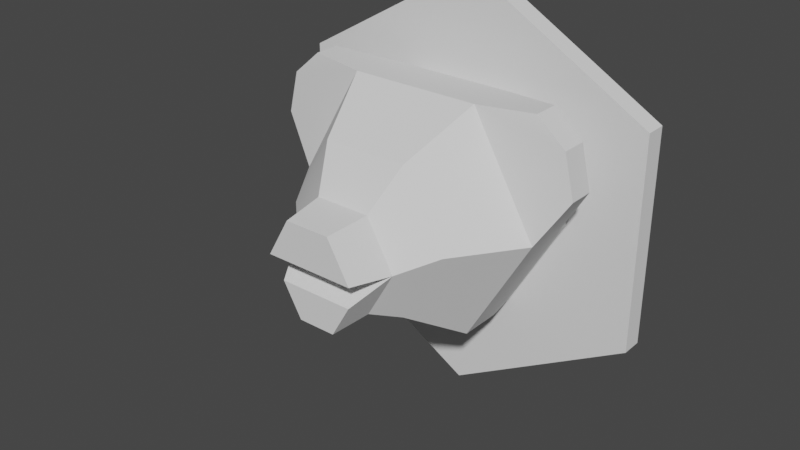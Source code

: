 # Source: bear.blend  (saved by Blender 2.91.10; exported with 4.5.12 LTS)
import bpy
from mathutils import Matrix  # noqa: F401  (used for matrix-valued properties, if any)

bpy.ops.wm.read_factory_settings(use_empty=True)
scene = bpy.context.scene
scene.name = 'Scene'

# ---- world
world_world = bpy.data.worlds.new('World'); scene.world = world_world
world_world.use_nodes = True; world_world.node_tree.nodes.clear()
_N = world_world.node_tree.nodes; _L = world_world.node_tree.links
n0 = _N.new('ShaderNodeOutputWorld'); n0.name = 'World Output'; n0.location = (300, 300)
n1 = _N.new('ShaderNodeBackground'); n1.name = 'Background'; n1.location = (10, 300)
n1.inputs[0].default_value = (0.05088, 0.05088, 0.05088, 1.0)
_L.new(n1.outputs[0], n0.inputs[0])
n0.is_active_output = True
world_world.color = (0.05088, 0.05088, 0.05088)
world_world.use_sun_shadow = False
world_world.sun_shadow_jitter_overblur = 0.0

# ---- meshes
me_bear = bpy.data.meshes.new('bear')
me_bear.from_pydata([(-0.08707, -0.1364, 0.1702), (0.08707, -0.1364, 0.1702), (-0.0566, -0.223, 0.1174), (0.0566, -0.223, 0.1174), (-0.07358, -0.2616, 0.0001484), (-0.1132, -0.223, 0.01941), (-0.03679, -0.2616, 0.06387), (-0.0849, -0.223, 0.06843), (-0.0566, -0.223, -0.07862), (-0.03679, -0.2616, -0.06357), (0.0566, -0.223, -0.07862), (0.03679, -0.2616, -0.06357), (-0.07358, -0.2616, 0.0001484), (-0.06033, -0.3194, 0.005883), (0.07358, -0.2616, 0.0001484), (0.06033, -0.3194, 0.005883), (0.02503, -0.3097, -0.07265), (0.05006, -0.3097, -0.0293), (0.03679, -0.2616, -0.06357), (0.07358, -0.2616, 0.0001484), (-0.08707, -0.07856, -0.1314), (0.08707, -0.07856, -0.1314), (-0.07706, -0.0304, -0.1333), (0.07706, -0.0304, -0.1333), (-0.08707, -0.07856, 0.1702), (0.08707, -0.07856, 0.1702), (-0.08707, -0.1364, 0.1702), (0.08707, -0.1364, 0.1702), (-0.08707, -0.07856, -0.1314), (-0.08707, -0.1364, -0.1314), (0.08707, -0.07856, -0.1314), (0.08707, -0.1364, -0.1314), (0.07706, -0.0304, -0.1333), (-0.07706, -0.0304, -0.1333), (0.1541, -0.0304, 0.0001484), (-0.1541, -0.0304, 0.0001484), (0.07706, -0.0304, 0.1336), (-0.07706, -0.0304, 0.1336), (0.06033, -0.3194, 0.005883), (-0.06033, -0.3194, 0.005883), (0.03017, -0.3194, 0.05813), (-0.03017, -0.3194, 0.05813), (0.02503, -0.3097, -0.07265), (-0.02503, -0.3097, -0.07265), (0.05006, -0.3097, -0.0293), (-0.05006, -0.3097, -0.0293), (0.0566, -0.223, 0.1174), (0.08707, -0.1364, 0.1702), (0.0849, -0.223, 0.06843), (0.1132, -0.223, 0.01941), (0.1741, -0.1364, 0.01941), (-0.07358, -0.2616, 0.0001484), (0.07358, -0.2616, 0.0001484), (-0.05006, -0.3097, -0.0293), (0.05006, -0.3097, -0.0293), (-0.1741, -0.1364, 0.01941), (-0.08707, -0.1364, -0.1314), (-0.1741, -0.07856, 0.01941), (-0.08707, -0.07856, -0.1314), (-0.07358, -0.2616, 0.0001484), (-0.03679, -0.2616, -0.06357), (-0.1132, -0.223, 0.01941), (-0.0566, -0.223, -0.07862), (-0.1132, -0.223, 0.01941), (-0.1741, -0.1364, 0.01941), (-0.0849, -0.223, 0.06843), (-0.0566, -0.223, 0.1174), (-0.08707, -0.1364, 0.1702), (0.03679, -0.2616, -0.06357), (0.07358, -0.2616, 0.0001484), (0.0566, -0.223, -0.07862), (0.1132, -0.223, 0.01941), (0.08707, -0.1364, -0.1314), (-0.08707, -0.1364, -0.1314), (0.1741, -0.1364, 0.01941), (-0.1741, -0.1364, 0.01941), (0.08707, -0.1364, 0.1702), (-0.08707, -0.1364, 0.1702), (0.08707, -0.07856, 0.1702), (0.07706, -0.0304, 0.1336), (0.1741, -0.07856, 0.01941), (0.1541, -0.0304, 0.0001484), (-0.06033, -0.3194, 0.005883), (-0.07358, -0.2616, 0.0001484), (-0.03017, -0.3194, 0.05813), (-0.03679, -0.2616, 0.06387), (0.03679, -0.2616, 0.06387), (-0.03679, -0.2616, 0.06387), (0.0566, -0.223, 0.1174), (-0.0566, -0.223, 0.1174), (-0.03679, -0.2616, 0.06387), (0.03679, -0.2616, 0.06387), (-0.03017, -0.3194, 0.05813), (0.03017, -0.3194, 0.05813), (-0.03679, -0.2616, -0.06357), (-0.02503, -0.3097, -0.07265), (0.03679, -0.2616, -0.06357), (0.02503, -0.3097, -0.07265), (-0.05006, -0.3097, -0.0293), (-0.02503, -0.3097, -0.07265), (-0.07358, -0.2616, 0.0001484), (-0.03679, -0.2616, -0.06357), (-0.1741, -0.07856, 0.01941), (-0.1541, -0.0304, 0.0001484), (-0.08707, -0.07856, 0.1702), (-0.07706, -0.0304, 0.1336), (-0.1132, -0.223, 0.01941), (-0.0566, -0.223, -0.07862), (-0.1741, -0.1364, 0.01941), (-0.08707, -0.1364, -0.1314), (-0.08707, -0.1364, -0.1314), (-0.0566, -0.223, -0.07862), (0.08707, -0.1364, -0.1314), (0.0566, -0.223, -0.07862), (-0.08707, -0.07856, 0.1702), (-0.07706, -0.0304, 0.1336), (0.08707, -0.07856, 0.1702), (0.07706, -0.0304, 0.1336), (-0.1741, -0.07856, 0.01941), (-0.08707, -0.07856, -0.1314), (-0.1541, -0.0304, 0.0001484), (-0.07706, -0.0304, -0.1333), (0.08707, -0.1364, -0.1314), (0.1741, -0.1364, 0.01941), (0.08707, -0.07856, -0.1314), (0.1741, -0.07856, 0.01941), (0.0566, -0.223, -0.07862), (0.1132, -0.223, 0.01941), (0.08707, -0.1364, -0.1314), (0.1741, -0.1364, 0.01941), (0.03017, -0.3194, 0.05813), (0.03679, -0.2616, 0.06387), (0.06033, -0.3194, 0.005883), (0.07358, -0.2616, 0.0001484), (0.2502, -0.0304, -0.1443), (0.2502, -0.0304, 0.1446), (0.2502, -0.001503, -0.1443), (0.2502, -0.001503, 0.1446), (0.08707, -0.07856, -0.1314), (0.1741, -0.07856, 0.01941), (0.07706, -0.0304, -0.1333), (0.1541, -0.0304, 0.0001484), (-0.2151, -0.1248, 0.08329), (-0.2014, -0.1248, 0.1404), (-0.08707, -0.1364, 0.1702), (-0.08707, -0.1364, 0.1702), (-0.2014, -0.1248, 0.1404), (-0.1629, -0.1248, 0.1738), (0.1741, -0.1364, 0.01941), (0.2151, -0.1248, 0.08329), (0.1741, -0.07856, 0.01941), (0.2151, -0.09012, 0.08329), (0.2014, -0.1248, 0.1404), (0.2151, -0.1248, 0.08329), (0.08707, -0.1364, 0.1702), (0.2014, -0.1248, 0.1404), (0.08707, -0.1364, 0.1702), (0.1629, -0.1248, 0.1738), (0.1741, -0.07856, 0.01941), (0.2151, -0.09012, 0.08329), (0.08707, -0.07856, 0.1702), (-0.1741, -0.1364, 0.01941), (-0.1741, -0.07856, 0.01941), (-0.2151, -0.1248, 0.08329), (-0.2151, -0.09012, 0.08329), (0.2151, -0.1248, 0.08329), (0.1741, -0.1364, 0.01941), (0.08707, -0.1364, 0.1702), (-0.2151, -0.09012, 0.08329), (-0.08707, -0.07856, 0.1702), (-0.2043, -0.09012, 0.1285), (-0.2014, -0.09012, 0.1404), (-0.2151, -0.1248, 0.08329), (-0.2151, -0.09012, 0.08329), (-0.2014, -0.1248, 0.1404), (-0.2014, -0.09012, 0.1404), (-0.2043, -0.09012, 0.1285), (-0.2151, -0.09012, 0.08329), (-0.1741, -0.07856, 0.01941), (-0.08707, -0.07856, 0.1702), (-0.1629, -0.09012, 0.1738), (-0.08707, -0.07856, 0.1702), (-0.1629, -0.1248, 0.1738), (-0.08707, -0.1364, 0.1702), (0.07358, -0.2616, 0.0001484), (0.03679, -0.2616, 0.06387), (0.1132, -0.223, 0.01941), (0.0849, -0.223, 0.06843), (0.08707, -0.07856, 0.1702), (0.1629, -0.09012, 0.1738), (0.08707, -0.1364, 0.1702), (0.1629, -0.1248, 0.1738), (0.2151, -0.09012, 0.08329), (0.2014, -0.09012, 0.1404), (0.08707, -0.07856, 0.1702), (-0.2014, -0.09012, 0.1404), (-0.08707, -0.07856, 0.1702), (-0.1629, -0.09012, 0.1738), (0.2014, -0.1248, 0.1404), (0.2014, -0.09012, 0.1404), (0.2151, -0.1248, 0.08329), (0.2151, -0.09012, 0.08329), (0.1629, -0.09012, 0.1738), (0.2014, -0.09012, 0.1404), (0.1629, -0.1248, 0.1738), (0.2014, -0.1248, 0.1404), (-0.2014, -0.09012, 0.1404), (-0.1629, -0.09012, 0.1738), (-0.2014, -0.1248, 0.1404), (-0.1629, -0.1248, 0.1738), (-0.1741, -0.1364, 0.01941), (-0.2151, -0.1248, 0.08329), (-0.08707, -0.1364, 0.1702), (0.08707, -0.07856, 0.1702), (0.2014, -0.09012, 0.1404), (0.1629, -0.09012, 0.1738), (0.07706, -0.0304, -0.1333), (-0.07706, -0.0304, -0.1333), (0.1541, -0.0304, 0.0001484), (-0.1541, -0.0304, 0.0001484), (0.07706, -0.0304, 0.1336), (-0.07706, -0.0304, 0.1336), (-3.696e-09, -0.001503, -0.2888), (-3.696e-09, -0.0304, -0.2888), (0.2502, -0.001503, -0.1443), (0.2502, -0.0304, -0.1443), (-3.696e-09, -0.001503, -0.2888), (0.2502, -0.001503, -0.1443), (-0.2502, -0.001503, -0.1443), (0.2502, -0.001503, 0.1446), (-0.2502, -0.001503, 0.1446), (-3.696e-09, -0.001503, 0.2891), (-0.2502, -0.001503, -0.1443), (-0.2502, -0.0304, -0.1443), (-3.696e-09, -0.001503, -0.2888), (-3.696e-09, -0.0304, -0.2888), (-3.696e-09, -0.001503, 0.2891), (0.2502, -0.001503, 0.1446), (-3.696e-09, -0.0304, 0.2891), (0.2502, -0.0304, 0.1446), (-0.2502, -0.0304, 0.1446), (-0.2502, -0.0304, -0.1443), (-0.2502, -0.001503, 0.1446), (-0.2502, -0.001503, -0.1443), (-0.2502, -0.001503, 0.1446), (-3.696e-09, -0.001503, 0.2891), (-0.2502, -0.0304, 0.1446), (-3.696e-09, -0.0304, 0.2891), (-3.696e-09, -0.0304, -0.2888), (-0.2502, -0.0304, -0.1443), (0.2502, -0.0304, -0.1443), (0.2502, -0.0304, 0.1446), (-0.2502, -0.0304, 0.1446), (-3.696e-09, -0.0304, 0.2891), (-0.03679, -0.2616, 0.06387), (-0.0849, -0.223, 0.06843), (0.03679, -0.2616, 0.06387), (0.0849, -0.223, 0.06843), (-0.0566, -0.223, 0.1174), (0.0566, -0.223, 0.1174)], [], [(2, 1, 0), (1, 2, 3), (6, 5, 4), (5, 6, 7), (10, 9, 8), (9, 10, 11), (14, 13, 12), (13, 14, 15), (18, 17, 16), (17, 18, 19), (22, 21, 20), (21, 22, 23), (26, 25, 24), (25, 26, 27), (30, 29, 28), (29, 30, 31), (34, 33, 32), (33, 34, 35), (35, 34, 36), (35, 36, 37), (40, 39, 38), (39, 40, 41), (44, 43, 42), (43, 44, 45), (48, 47, 46), (47, 48, 49), (47, 49, 50), (53, 52, 51), (52, 53, 54), (57, 56, 55), (56, 57, 58), (61, 60, 59), (60, 61, 62), (65, 64, 63), (64, 65, 66), (64, 66, 67), (70, 69, 68), (69, 70, 71), (74, 73, 72), (73, 74, 75), (75, 74, 76), (75, 76, 77), (80, 79, 78), (79, 80, 81), (84, 83, 82), (83, 84, 85), (88, 87, 86), (87, 88, 89), (92, 91, 90), (91, 92, 93), (96, 95, 94), (95, 96, 97), (100, 99, 98), (99, 100, 101), (104, 103, 102), (103, 104, 105), (108, 107, 106), (107, 108, 109), (112, 111, 110), (111, 112, 113), (116, 115, 114), (115, 116, 117), (120, 119, 118), (119, 120, 121), (124, 123, 122), (123, 124, 125), (128, 127, 126), (127, 128, 129), (132, 131, 130), (131, 132, 133), (136, 135, 134), (135, 136, 137), (140, 139, 138), (139, 140, 141), (144, 143, 142), (147, 146, 145), (150, 149, 148), (149, 150, 151), (154, 153, 152), (157, 156, 155), (160, 159, 158), (163, 162, 161), (162, 163, 164), (167, 166, 165), (170, 169, 168), (169, 170, 171), (174, 173, 172), (173, 174, 175), (173, 175, 176), (179, 178, 177), (182, 181, 180), (181, 182, 183), (186, 185, 184), (185, 186, 187), (190, 189, 188), (189, 190, 191), (194, 193, 192), (197, 196, 195), (200, 199, 198), (199, 200, 201), (204, 203, 202), (203, 204, 205), (208, 207, 206), (207, 208, 209), (212, 211, 210), (215, 214, 213), (224, 223, 222), (223, 224, 225), (228, 227, 226), (227, 228, 229), (229, 228, 230), (229, 230, 231), (234, 233, 232), (233, 234, 235), (238, 237, 236), (237, 238, 239), (242, 241, 240), (241, 242, 243), (246, 245, 244), (245, 246, 247), (250, 249, 248), (249, 250, 216), (216, 250, 251), (216, 251, 218), (218, 251, 220), (220, 251, 221), (217, 249, 216), (249, 217, 252), (252, 221, 251), (252, 217, 219), (252, 219, 221), (252, 251, 253), (258, 255, 254), (259, 256, 257)])
me_bear.polygons.foreach_set('use_smooth', [0, 1, 1, 1, 1, 1, 0, 0, 0, 0, 1, 1, 1, 1, 1, 1, 0, 0, 0, 0, 0, 0, 0, 0, 1, 1, 1, 0, 0, 1, 1, 1, 1, 1, 1, 1, 1, 1, 0, 0, 0, 0, 0, 0, 0, 0, 0, 0, 0, 0, 0, 0, 0, 0, 0, 0, 1, 1, 1, 1, 0, 0, 1, 1, 1, 1, 1, 1, 0, 0, 0, 0, 1, 1, 1, 1, 1, 1, 1, 1, 1, 1, 1, 1, 1, 1, 0, 0, 1, 1, 1, 1, 1, 1, 1, 1, 1, 1, 0, 0, 0, 0, 0, 0, 1, 1, 0, 0, 0, 0, 0, 0, 0, 0, 0, 0, 0, 0, 0, 0, 0, 0, 0, 0, 0, 0, 0, 0, 0, 0, 0, 0, 1, 1])
_uv = me_bear.uv_layers.new(name='UVMap')
_uv.uv.foreach_set('vector', [5.936, 8.999, 10.34, 12.11, 5.002, 12.11, 10.34, 12.11, 5.936, 8.999, 9.407, 8.999, 4.14, 11.98, 1.56, 10.53, 3.242, 9.908, 1.56, 10.53, 4.14, 11.98, 2.251, 12.12, 9.407, -0.4064, 6.544, 0.8616, 5.936, -0.4064, 6.544, 0.8616, 9.407, -0.4064, 8.799, 0.8616, 9.927, -0.8883, 5.822, 0.8921, 5.416, -0.8883, 5.822, 0.8921, 9.927, -0.8883, 9.521, 0.8921, 2.935, 10.21, 1.527, 11.42, 1.424, 9.885, 1.527, 11.42, 2.935, 10.21, 3.086, 12.46, 5.309, -8.662, 10.34, -7.184, 5.002, -7.184, 10.34, -7.184, 5.309, -8.662, 10.03, -8.662, 5.002, 5.61, 10.34, 7.382, 5.002, 7.382, 10.34, 7.382, 5.002, 5.61, 10.34, 5.61, -10.34, 7.382, -5.002, 5.61, -5.002, 7.382, -5.002, 5.61, -10.34, 7.382, -10.34, 5.61, 12.4, 8.858, 5.309, 4.767, 10.03, 4.767, 5.309, 4.767, 12.4, 8.858, 2.947, 8.858, 2.947, 8.858, 12.4, 8.858, 10.03, 12.95, 2.947, 8.858, 10.03, 12.95, 5.309, 12.95, 8.596, 10.64, 5.822, 9.034, 9.521, 9.034, 5.822, 9.034, 8.596, 10.64, 6.747, 10.64, 9.206, 7.956, 6.904, 6.626, 8.439, 6.626, 6.904, 6.626, 9.206, 7.956, 6.137, 7.956, 8.325, 7.039, 10.54, 10.49, 7.826, 8.7, 10.54, 10.49, 8.325, 7.039, 8.824, 5.377, 10.54, 10.49, 8.824, 5.377, 12.07, 5.377, 6.137, 4.402, 9.927, 6.132, 5.416, 6.132, 9.927, 6.132, 6.137, 4.402, 9.206, 4.402, -7.382, 7.016, -5.61, 1.678, -5.61, 7.016, -5.61, 1.678, -7.382, 7.016, -7.382, 1.678, 0.1244, 6.409, 2.467, 3.604, 1.796, 5.758, 2.467, 3.604, 0.1244, 6.409, 1.156, 3.096, 0.5, 12.4, -3.248, 10.74, 0.001063, 10.74, -3.248, 10.74, 0.5, 12.4, 0.999, 14.06, -3.248, 10.74, 0.999, 14.06, -1.712, 15.85, 7.968, 8.29, 7.327, 10.95, 6.657, 8.798, 7.327, 10.95, 7.968, 8.29, 8.999, 11.6, 13.01, 9.449, 5.002, 4.825, 10.34, 4.825, 5.002, 4.825, 13.01, 9.449, 2.333, 9.449, 2.333, 9.449, 13.01, 9.449, 10.34, 14.07, 2.333, 9.449, 10.34, 14.07, 5.002, 14.07, -0.8689, 1.989, 1.987, 5.879, 0.581, 7.127, 1.987, 5.879, -0.8689, 1.989, 0.7043, 1.332, 1.143, 12.53, -0.8287, 10.49, 0.9862, 10.69, -0.8287, 10.49, 1.143, 12.53, -0.6376, 12.73, 9.407, 11.83, 6.544, 9.812, 8.799, 9.812, 6.544, 9.812, 9.407, 11.83, 5.936, 11.83, 6.747, 1.05, 8.799, 2.831, 6.544, 2.831, 8.799, 2.831, 6.747, 1.05, 8.596, 1.05, -8.799, 3.02, -6.904, 1.518, -6.544, 3.02, -6.904, 1.518, -8.799, 3.02, -8.439, 1.518, -1.03, 4.906, 0.6328, 2.334, 0.53, 3.866, 0.6328, 2.334, -1.03, 4.906, -0.8785, 2.655, -8.915, 12.75, -9.038, 6.952, -7.465, 7.608, -9.038, 6.952, -8.915, 12.75, -10.32, 11.5, -3.248, 6.351, 0.999, 3.027, 0.001063, 6.351, 0.999, 3.027, -3.248, 6.351, -1.712, 1.238, 10.34, -2.282, 5.936, 0.8292, 5.002, -2.282, 5.936, 0.8292, 10.34, -2.282, 9.407, 0.8292, -10.34, 2.64, -5.309, 0.7857, -5.002, 2.64, -5.309, 0.7857, -10.34, 2.64, -10.03, 0.7857, -9.247, 7.069, -8.169, 2.431, -7.683, 7.748, -8.169, 2.431, -9.247, 7.069, -9.677, 2.364, 7.382, 9.349, 5.61, 14.69, 5.61, 9.349, 5.61, 14.69, 7.382, 9.349, 7.382, 14.69, 10.54, 6.598, 8.824, 11.71, 7.826, 8.387, 8.824, 11.71, 10.54, 6.598, 12.07, 11.71, 1.613, 3.211, 3.237, 5.257, 1.456, 5.054, 3.237, 5.257, 1.613, 3.211, 3.428, 3.009, 9.744, 4.429, 8.858, 13.29, 8.858, 4.429, 8.858, 13.29, 9.744, 4.429, 9.744, 13.29, 6.885, 9.812, 4.891, 15.2, 5.377, 9.88, 4.891, 15.2, 6.885, 9.812, 6.455, 14.52, 4.372, 14.22, 0.849, 13.31, 0.431, 11.56, 1.797, 15.02, 0.6279, 13.98, 4.147, 14.91, 7.382, 14.98, 5.965, 17.3, 5.61, 14.98, 5.965, 17.3, 7.382, 14.98, 7.028, 17.3, 10.88, 14.18, 14.82, 11.52, 14.41, 13.27, 13.39, 14.66, 11.04, 14.55, 14.56, 13.62, -9.145, 13.28, -13.08, 10.6, -11.78, 8.637, -5.965, 9.02, -7.382, 6.693, -5.61, 6.693, -7.382, 6.693, -5.965, 9.02, -7.028, 9.02, 11.05, 14.36, 13.69, 9.722, 14.99, 11.69, -2.155, 12.61, -5.765, 13.89, -1.824, 11.23, -5.765, 13.89, -2.155, 12.61, -2.242, 12.98, -5.965, 13.14, -7.028, 11.34, -5.965, 11.34, -7.028, 11.34, -5.965, 13.14, -7.028, 13.14, -7.028, 11.34, -7.028, 13.14, -7.028, 12.77, -6.032, 13.47, -3.392, 8.827, -2.097, 10.79, 5.965, -2.012, 7.382, -4.339, 7.028, -2.012, 7.382, -4.339, 5.965, -2.012, 5.61, -4.339, 10.66, 7.475, 8.079, 8.918, 8.978, 6.849, 8.079, 8.918, 10.66, 7.475, 9.968, 9.066, -5.61, 10.99, -7.028, 13.31, -7.382, 10.99, -7.028, 13.31, -5.61, 10.99, -5.965, 13.31, -9.49, 13.85, -13.01, 12.94, -13.43, 11.18, -3.657, 12.92, -6.007, 12.81, -2.488, 11.88, 5.965, 7.761, 7.028, 9.562, 5.965, 9.562, 7.028, 9.562, 5.965, 7.761, 7.028, 7.761, 5.965, -0.29, 7.028, -1.852, 7.028, -0.29, 7.028, -1.852, 5.965, -0.29, 5.965, -1.852, -5.965, 9.746, -7.028, 11.31, -7.028, 9.746, -7.028, 11.31, -5.965, 9.746, -5.965, 11.31, 4.124, 14.55, 0.1892, 11.88, 1.484, 9.913, -11.53, 12.56, -12.7, 11.52, -9.177, 12.45, 9.744, 15.5, 8.858, 6.644, 9.744, 6.644, 8.858, 6.644, 9.744, 15.5, 8.858, 15.5, -2.37e-12, 4.429, -15.34, 4.429, -7.671, 0.0, -15.34, 4.429, -2.37e-12, 4.429, -15.34, 13.29, -15.34, 13.29, -2.37e-12, 4.429, -3.109e-12, 13.29, -15.34, 13.29, -3.109e-12, 13.29, -7.671, 17.72, -9.744, -6.644, -8.858, 2.215, -9.744, 2.215, -8.858, 2.215, -9.744, -6.644, -8.858, -6.644, 8.858, 2.215, 9.744, -6.644, 9.744, 2.215, 9.744, -6.644, 8.858, 2.215, 8.858, -6.644, -9.744, 13.29, -8.858, 4.429, -8.858, 13.29, -8.858, 4.429, -9.744, 13.29, -9.744, 4.429, -8.858, 6.644, -9.744, 15.5, -9.744, 6.644, -9.744, 15.5, -8.858, 6.644, -8.858, 15.5, 15.34, 4.429, 2.354e-12, 4.429, 7.671, 0.0, 2.354e-12, 4.429, 15.34, 4.429, 10.03, 4.767, 10.03, 4.767, 15.34, 4.429, 15.34, 13.29, 10.03, 4.767, 15.34, 13.29, 12.4, 8.858, 12.4, 8.858, 15.34, 13.29, 10.03, 12.95, 10.03, 12.95, 15.34, 13.29, 5.309, 12.95, 5.309, 4.767, 2.354e-12, 4.429, 10.03, 4.767, 2.354e-12, 4.429, 5.309, 4.767, 3.093e-12, 13.29, 3.093e-12, 13.29, 5.309, 12.95, 15.34, 13.29, 3.093e-12, 13.29, 5.309, 4.767, 2.947, 8.858, 3.093e-12, 13.29, 2.947, 8.858, 5.309, 12.95, 3.093e-12, 13.29, 15.34, 13.29, 7.671, 17.72, 2.942, 13.72, 2.251, 12.12, 4.14, 11.98, 9.277, 10.66, 8.079, 8.918, 9.968, 9.066])
me_bear.use_remesh_fix_poles = True
me_bear.use_remesh_preserve_attributes = False
me_bear.use_mirror_vertex_groups = False
me_bear.update()
me_bear.normals_split_custom_set([tuple(v) for v in zip(*[iter([0.0, -0.5201, 0.8541, 0.0, -0.5201, 0.8541, 0.0, -0.5201, 0.8541, 0.0, -0.5201, 0.8541, 0.0, -0.5201, 0.8541, 0.0, -0.5201, 0.8541, -0.5709, -0.7519, 0.3296, -0.6716, -0.6314, 0.3877, -0.5709, -0.7519, 0.3296, -0.6716, -0.6314, 0.3877, -0.5709, -0.7519, 0.3296, -0.663, -0.6434, 0.3828, 3.535e-06, -0.4629, -0.8864, 0.0, -0.3638, -0.9315, 5.717e-07, -0.4629, -0.8864, 0.0, -0.3638, -0.9315, 3.535e-06, -0.4629, -0.8864, 0.0, -0.3638, -0.9315, 0.0, -0.09875, -0.9951, 0.0, -0.09875, -0.9951, 0.0, -0.09875, -0.9951, 0.0, -0.09875, -0.9951, 0.0, -0.09875, -0.9951, 0.0, -0.09875, -0.9951, 0.8601, -0.1163, -0.4966, 0.8601, -0.1163, -0.4966, 0.8601, -0.1163, -0.4966, 0.8601, -0.1163, -0.4966, 0.8601, -0.1163, -0.4966, 0.8601, -0.1163, -0.4966, 0.0, -0.0397, -0.9992, -1.549e-06, -0.01847, -0.9998, 1.58e-06, -0.01847, -0.9998, -1.549e-06, -0.01847, -0.9998, 0.0, -0.0397, -0.9992, 0.0, -0.0397, -0.9992, 0.02219, 0.0, 0.9998, -0.02219, 0.0, 0.9998, 0.02219, 9.701e-10, 0.9998, -0.02219, 0.0, 0.9998, 0.02219, 0.0, 0.9998, -0.02219, -9.701e-10, 0.9998, 0.0, -0.01846, -0.9998, 0.0, 0.0, -1.0, -8.067e-10, -0.01846, -0.9998, 0.0, 0.0, -1.0, 0.0, -0.01846, -0.9998, 0.0, 0.0, -1.0, 0.0, -1.0, -4.528e-08, 0.0, -1.0, -4.528e-08, 0.0, -1.0, -4.528e-08, 0.0, -1.0, 0.0, 0.0, -1.0, 0.0, 0.0, -1.0, 0.0, 0.0, -1.0, 1.132e-08, 0.0, -1.0, 1.132e-08, 0.0, -1.0, 1.132e-08, 0.0, -1.0, -4.528e-08, 0.0, -1.0, -4.528e-08, 0.0, -1.0, -4.528e-08, 0.0, -1.0, 0.0, 0.0, -1.0, 0.0, 0.0, -1.0, 0.0, 0.0, -1.0, 0.0, 0.0, -1.0, 0.0, 0.0, -1.0, 0.0, 0.0, -1.0, -8.582e-07, 0.0, -1.0, -8.582e-07, 0.0, -1.0, -8.582e-07, 0.0, -1.0, 0.0, 0.0, -1.0, 0.0, 0.0, -1.0, 0.0, 0.6629, -0.6434, 0.3828, 0.7397, -0.5201, 0.4271, 0.6875, -0.6081, 0.3969, 0.7397, -0.5201, 0.4271, 0.6629, -0.6434, 0.3828, 0.6716, -0.6314, 0.3877, 0.7397, -0.5201, 0.4271, 0.6716, -0.6314, 0.3877, 0.7397, -0.5201, 0.4271, 0.0, -0.5216, 0.8532, 0.0, -0.5216, 0.8532, 0.0, -0.5216, 0.8532, 0.0, -0.5216, 0.8532, 0.0, -0.5216, 0.8532, 0.0, -0.5216, 0.8532, -0.857, 0.0418, -0.5137, -0.866, 0.0, -0.5, -0.8547, -9.701e-10, -0.5191, -0.866, 0.0, -0.5, -0.857, 0.0418, -0.5137, -0.8631, 0.08265, -0.4983, -0.7363, -0.5264, -0.4251, -0.7293, -0.5394, -0.421, -0.7293, -0.5394, -0.421, -0.7293, -0.5394, -0.421, -0.7363, -0.5264, -0.4251, -0.7351, -0.5287, -0.4244, -0.663, -0.6434, 0.3828, -0.7397, -0.5201, 0.4271, -0.6716, -0.6314, 0.3877, -0.7397, -0.5201, 0.4271, -0.663, -0.6434, 0.3828, -0.6875, -0.6081, 0.3969, -0.7397, -0.5201, 0.4271, -0.6875, -0.6081, 0.3969, -0.7397, -0.5201, 0.4271, 0.7351, -0.5287, -0.4244, 0.7293, -0.5394, -0.421, 0.7293, -0.5394, -0.421, 0.7293, -0.5394, -0.421, 0.7351, -0.5287, -0.4244, 0.7363, -0.5264, -0.4251, 0.0, -1.0, 0.0, 0.0, -1.0, 0.0, 0.0, -1.0, 0.0, 0.0, -1.0, 1.418e-07, 0.0, -1.0, 1.418e-07, 0.0, -1.0, 1.418e-07, 0.0, -1.0, -1.418e-07, 0.0, -1.0, -1.418e-07, 0.0, -1.0, -1.418e-07, 0.0, -1.0, 1.418e-07, 0.0, -1.0, 1.418e-07, 0.0, -1.0, 1.418e-07, 0.7555, 0.4888, 0.4362, 0.7555, 0.4888, 0.4362, 0.7555, 0.4888, 0.4362, 0.7555, 0.4888, 0.4362, 0.7555, 0.4888, 0.4362, 0.7555, 0.4888, 0.4362, -0.8566, -0.1472, 0.4946, -0.8566, -0.1472, 0.4946, -0.8566, -0.1472, 0.4946, -0.8566, -0.1472, 0.4946, -0.8566, -0.1472, 0.4946, -0.8566, -0.1472, 0.4946, 0.0, -0.8119, 0.5838, 0.0, -0.8119, 0.5838, 0.0, -0.8119, 0.5838, 0.0, -0.8119, 0.5838, 0.0, -0.8119, 0.5838, 0.0, -0.8119, 0.5838, 0.0, -0.09875, 0.9951, 0.0, -0.09875, 0.9951, 0.0, -0.09875, 0.9951, 0.0, -0.09875, 0.9951, 0.0, -0.09875, 0.9951, 0.0, -0.09875, 0.9951, 0.0, 0.1853, -0.9827, 0.0, 0.1853, -0.9827, 0.0, 0.1853, -0.9827, 0.0, 0.1853, -0.9827, 0.0, 0.1853, -0.9827, 0.0, 0.1853, -0.9827, -0.8601, -0.1163, -0.4966, -0.8601, -0.1163, -0.4966, -0.8601, -0.1163, -0.4966, -0.8601, -0.1163, -0.4966, -0.8601, -0.1163, -0.4966, -0.8601, -0.1163, -0.4966, -0.7555, 0.4888, 0.4362, -0.7555, 0.4888, 0.4362, -0.7555, 0.4888, 0.4362, -0.7555, 0.4888, 0.4362, -0.7555, 0.4888, 0.4362, -0.7555, 0.4888, 0.4362, -0.7397, -0.5201, -0.4271, -0.7351, -0.5287, -0.4244, -0.7363, -0.5264, -0.4251, -0.7351, -0.5287, -0.4244, -0.7397, -0.5201, -0.4271, -0.7397, -0.5201, -0.4271, 0.0, -0.5201, -0.8541, 5.16e-07, -0.4629, -0.8864, 0.0, -0.5201, -0.8541, 5.16e-07, -0.4629, -0.8864, 0.0, -0.5201, -0.8541, 1.638e-06, -0.4629, -0.8864, 0.0, 0.6052, 0.7961, 0.0, 0.6052, 0.7961, 0.0, 0.6052, 0.7961, 0.0, 0.6052, 0.7961, 0.0, 0.6052, 0.7961, 0.0, 0.6052, 0.7961, -0.8551, 0.1582, -0.4937, -0.8631, 0.08265, -0.4983, -0.8569, 0.04182, -0.5137, -0.8631, 0.08265, -0.4983, -0.8551, 0.1582, -0.4937, -0.8551, 0.1582, -0.4937, 0.8631, 0.08265, -0.4983, 0.8547, 0.0, -0.5191, 0.866, 0.0, -0.5, 0.8547, 0.0, -0.5191, 0.8631, 0.08265, -0.4983, 0.857, 0.0418, -0.5137, 0.7397, -0.5201, -0.4271, 0.7363, -0.5264, -0.4251, 0.7351, -0.5287, -0.4244, 0.7363, -0.5264, -0.4251, 0.7397, -0.5201, -0.4271, 0.7397, -0.5201, -0.4271, 0.8566, -0.1472, 0.4946, 0.8566, -0.1472, 0.4946, 0.8566, -0.1472, 0.4946, 0.8566, -0.1472, 0.4946, 0.8566, -0.1472, 0.4946, 0.8566, -0.1472, 0.4946, 1.0, 0.0, 0.0, 1.0, 0.0, 0.0, 1.0, 0.0, 0.0, 1.0, 0.0, 0.0, 1.0, 0.0, 0.0, 1.0, 0.0, 0.0, 0.8551, 0.1582, -0.4937, 0.857, 0.04182, -0.5137, 0.8631, 0.08265, -0.4983, 0.857, 0.04182, -0.5137, 0.8551, 0.1582, -0.4937, 0.8551, 0.1582, -0.4937, -0.133, -0.9872, 0.08814, -0.1137, -0.9922, 0.05124, -0.1339, -0.9888, 0.06578, -0.1412, -0.9764, 0.1631, -0.1137, -0.9922, 0.05129, -0.133, -0.9872, 0.08815, 0.857, 0.04181, -0.5137, 0.8417, 0.0, -0.54, 0.8547, 5.045e-07, -0.5191, 0.8417, 0.0, -0.54, 0.857, 0.04181, -0.5137, 0.8417, 0.0, -0.54, 0.133, -0.9872, 0.08814, 0.1339, -0.9888, 0.06578, 0.1137, -0.9922, 0.05124, 0.1412, -0.9764, 0.1631, 0.133, -0.9872, 0.08815, 0.1137, -0.9922, 0.05124, 0.133, 0.9872, 0.08816, 0.1339, 0.9888, 0.06582, 0.1463, 0.9856, 0.08448, -0.8417, 0.0, -0.54, -0.857, 0.04181, -0.5137, -0.8547, 1.155e-06, -0.5191, -0.857, 0.04181, -0.5137, -0.8417, 0.0, -0.54, -0.8417, 0.0, -0.54, 0.133, -0.9872, 0.08816, 0.1463, -0.9856, 0.08448, 0.1339, -0.9888, 0.06578, -0.1072, 0.9939, 0.02574, -0.133, 0.9872, 0.08814, -0.1339, 0.9888, 0.06578, -0.133, 0.9872, 0.08814, -0.1072, 0.9939, 0.02574, -0.1137, 0.9922, 0.05128, -0.9724, 0.0, 0.2335, -0.9724, 0.0, 0.2335, -0.9724, 0.0, 0.2335, -0.9724, 0.0, 0.2335, -0.9724, 0.0, 0.2335, -0.9724, 0.0, 0.2335, -0.9581, -0.2849, 0.02997, -0.786, 0.5964, 0.163, -0.9832, 0.1499, 0.1045, -0.133, 0.9872, 0.08816, -0.1463, 0.9856, 0.08448, -0.1339, 0.9888, 0.06582, 0.04676, 0.0, 0.9989, 0.02219, -1.159e-06, 0.9998, 0.04676, 0.0, 0.9989, 0.02219, -1.159e-06, 0.9998, 0.04676, 0.0, 0.9989, 0.02224, 5.035e-07, 0.9998, 0.6716, -0.6314, 0.3877, 0.5709, -0.7519, 0.3296, 0.5709, -0.7519, 0.3296, 0.5709, -0.7519, 0.3296, 0.6716, -0.6314, 0.3877, 0.663, -0.6434, 0.3828, -0.02224, 1.15e-06, 0.9998, -0.04676, 0.0, 0.9989, -0.02224, -5.035e-07, 0.9998, -0.04676, 0.0, 0.9989, -0.02224, 1.15e-06, 0.9998, -0.04676, 0.0, 0.9989, 0.133, 0.9872, 0.08814, 0.1137, 0.9922, 0.05124, 0.1339, 0.9888, 0.06578, -0.1412, 0.9764, 0.1631, -0.133, 0.9872, 0.08815, -0.1137, 0.9922, 0.05124, 0.9724, 0.0, 0.2335, 0.9724, 0.0, 0.2335, 0.9724, 0.0, 0.2335, 0.9724, 0.0, 0.2335, 0.9724, 0.0, 0.2335, 0.9724, 0.0, 0.2335, 0.6547, 0.0, 0.7559, 0.6547, 0.0, 0.7559, 0.6547, 0.0, 0.7559, 0.6547, 0.0, 0.7559, 0.6547, 0.0, 0.7559, 0.6547, 0.0, 0.7559, -0.6547, 0.0, 0.7559, -0.6547, 0.0, 0.7559, -0.6547, 0.0, 0.7559, -0.6547, 0.0, 0.7559, -0.6547, 0.0, 0.7559, -0.6547, 0.0, 0.7559, -0.133, -0.9872, 0.08816, -0.1339, -0.9888, 0.06578, -0.1463, -0.9856, 0.08448, 0.1412, 0.9764, 0.1631, 0.1137, 0.9922, 0.05124, 0.133, 0.9872, 0.08815, 0.5, 0.0, -0.866, 0.5, 0.0, -0.866, 0.5, 0.0, -0.866, 0.5, 0.0, -0.866, 0.5, 0.0, -0.866, 0.5, 0.0, -0.866, 0.0, 1.0, 0.0, 0.0, 1.0, 0.0, 0.0, 1.0, 0.0, 0.0, 1.0, 0.0, 0.0, 1.0, 0.0, 0.0, 1.0, 0.0, 0.0, 1.0, 0.0, 0.0, 1.0, 0.0, 0.0, 1.0, 0.0, 0.0, 1.0, 0.0, 0.0, 1.0, 0.0, 0.0, 1.0, 0.0, -0.5, 0.0, -0.866, -0.5, 0.0, -0.866, -0.5, 0.0, -0.866, -0.5, 0.0, -0.866, -0.5, 0.0, -0.866, -0.5, 0.0, -0.866, 0.5, 0.0, 0.866, 0.5, 0.0, 0.866, 0.5, 0.0, 0.866, 0.5, 0.0, 0.866, 0.5, 0.0, 0.866, 0.5, 0.0, 0.866, -1.0, 0.0, 0.0, -1.0, 0.0, 0.0, -1.0, 0.0, 0.0, -1.0, 0.0, 0.0, -1.0, 0.0, 0.0, -1.0, 0.0, 0.0, -0.5, 0.0, 0.866, -0.5, 0.0, 0.866, -0.5, 0.0, 0.866, -0.5, 0.0, 0.866, -0.5, 0.0, 0.866, -0.5, 0.0, 0.866, 0.0, -1.0, 0.0, 0.0, -1.0, 0.0, 0.0, -1.0, 0.0, 0.0, -1.0, -1.689e-07, 0.0, -1.0, -1.689e-07, 0.0, -1.0, -1.689e-07, 0.0, -1.0, 0.0, 0.0, -1.0, 0.0, 0.0, -1.0, 0.0, 0.0, -1.0, 0.0, 0.0, -1.0, 0.0, 0.0, -1.0, 0.0, 0.0, -1.0, 0.0, 0.0, -1.0, 0.0, 0.0, -1.0, 0.0, 0.0, -1.0, 0.0, 0.0, -1.0, 0.0, 0.0, -1.0, 0.0, 0.0, -1.0, 0.0, 0.0, -1.0, 0.0, 0.0, -1.0, 0.0, 0.0, -1.0, 0.0, 0.0, -1.0, 0.0, 0.0, -1.0, 0.0, 0.0, -1.0, 3.379e-07, 0.0, -1.0, 3.379e-07, 0.0, -1.0, 3.379e-07, 0.0, -1.0, 0.0, 0.0, -1.0, 0.0, 0.0, -1.0, 0.0, 0.0, -1.0, 0.0, 0.0, -1.0, 0.0, 0.0, -1.0, 0.0, 0.0, -1.0, 0.0, 0.0, -1.0, 0.0, 0.0, -1.0, 0.0, -0.6875, -0.6081, 0.3969, -0.663, -0.6434, 0.3828, -0.5709, -0.7519, 0.3296, 0.6875, -0.6081, 0.3969, 0.5709, -0.7519, 0.3296, 0.663, -0.6434, 0.3828])] * 3)])

# ---- objects
ob_bear = bpy.data.objects.new('bear', me_bear)

# ---- transforms, parenting, visibility, modifiers, constraints
ob_bear.location = (0.0, 0.0, 0.0)
ob_bear.rotation_mode = 'QUATERNION'
ob_bear.rotation_quaternion = (1.0, 0.0, 0.0, 0.0)
ob_bear.lineart.crease_threshold = 0.0

# ---- collection membership
scene.collection.objects.link(ob_bear)

# ---- scene / render settings (as saved in the file)
scene.frame_start = 1; scene.frame_end = 250; scene.frame_set(1)
scene.render.engine = 'BLENDER_EEVEE_NEXT'
scene.cycles.use_denoising = False
scene.cycles.samples = 128
scene.cycles.sampling_pattern = 'TABULATED_SOBOL'
scene.cycles.use_adaptive_sampling = False
scene.cycles.use_light_tree = False
scene.view_settings.view_transform = 'Filmic'
bpy.context.view_layer.update()

# ---- added for rendering (the .blend has no active camera and no usable light): camera, sun
cam_auto = bpy.data.cameras.new('AutoCamera')
cam_auto.lens = 50.0
cam_auto.sensor_width = 36.0
cam_auto.clip_end = 1000.0
ob_auto_camera = bpy.data.objects.new('AutoCamera', cam_auto)
scene.collection.objects.link(ob_auto_camera)
ob_auto_camera.location = (0.766042, -1.07968, 0.612982)
ob_auto_camera.rotation_euler = (1.09748, -7.21219e-08, 0.694738)
scene.camera = ob_auto_camera
light_auto_sun = bpy.data.lights.new('AutoSun', 'SUN')
light_auto_sun.energy = 3.0
light_auto_sun.angle = 0.0523599
ob_auto_sun = bpy.data.objects.new('AutoSun', light_auto_sun)
scene.collection.objects.link(ob_auto_sun)
ob_auto_sun.rotation_euler = (0.872665, 0.174533, 0.523599)
bpy.context.view_layer.update()
